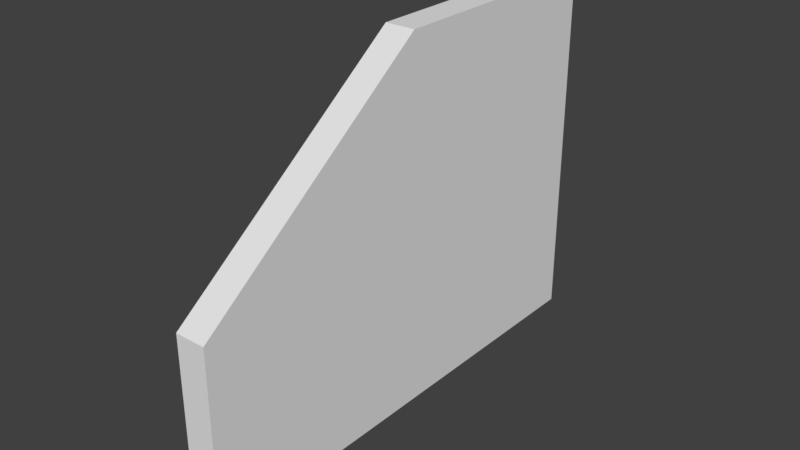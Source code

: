 # Source: SM_Basic_Wall_Eaves_3x4x0.25.blend  (saved by Blender 2.77.0; exported with 4.5.12 LTS)
import bpy
from mathutils import Matrix  # noqa: F401  (used for matrix-valued properties, if any)

bpy.ops.wm.read_factory_settings(use_empty=True)
scene = bpy.context.scene
scene.name = 'Scene'

# ---- collections
col_collection_1 = bpy.data.collections.new('Collection 1'); scene.collection.children.link(col_collection_1)

# ---- world
world_world = bpy.data.worlds.new('World'); scene.world = world_world
world_world.color = (0.05088, 0.05088, 0.05088)
world_world.use_sun_shadow = False
world_world.sun_shadow_jitter_overblur = 0.0
world_world.cycles.sampling_method = 'MANUAL'

# ---- meshes
me_sm_basic_wall_eaves3x4x0_25 = bpy.data.meshes.new('SM_Basic_Wall_Eaves3x4x0.25')
me_sm_basic_wall_eaves3x4x0_25.from_pydata([(0.0, 0.0, 0.0), (0.25, -1.49e-08, 1.49e-08), (1.192e-07, 4.0, 0.0), (0.25, 4.0, 1.49e-08), (0.0, 4.0, 3.0), (0.25, 4.0, 3.0), (0.25, -1.49e-08, 1.5), (-5.96e-08, 3.553e-15, 1.5), (0.25, 4.0, 1.5), (5.96e-08, 4.0, 1.5), (0.25, 2.0, 1.49e-08), (5.96e-08, 2.0, 0.0), (0.25, 2.0, 3.0), (-5.96e-08, 2.0, 3.0), (0.0, 2.0, 1.5), (0.25, 2.0, 1.5)], [], [(8, 9, 4, 5), (14, 7, 13), (11, 2, 3, 10), (15, 8, 5, 12), (7, 0, 1, 6), (14, 9, 2, 11), (13, 4, 9, 14), (6, 15, 12), (10, 3, 8, 15), (3, 2, 9, 8), (1, 10, 15, 6), (7, 14, 11, 0), (12, 13, 7, 6), (0, 11, 10, 1), (5, 4, 13, 12)])
me_sm_basic_wall_eaves3x4x0_25.use_remesh_preserve_volume = False
me_sm_basic_wall_eaves3x4x0_25.use_remesh_preserve_attributes = False
me_sm_basic_wall_eaves3x4x0_25.use_mirror_vertex_groups = False
me_sm_basic_wall_eaves3x4x0_25.update()

# ---- objects
ob_sm_basic_wall_eaves3x4x0_25 = bpy.data.objects.new('SM_Basic_Wall_Eaves3x4x0.25', me_sm_basic_wall_eaves3x4x0_25)

# ---- transforms, parenting, visibility, modifiers, constraints
ob_sm_basic_wall_eaves3x4x0_25.location = (0.0, 0.0, 0.0)
ob_sm_basic_wall_eaves3x4x0_25.lineart.crease_threshold = 0.0

# ---- collection membership
col_collection_1.objects.link(ob_sm_basic_wall_eaves3x4x0_25)

# ---- scene / render settings (as saved in the file)
scene.frame_start = 1; scene.frame_end = 250; scene.frame_set(1)
scene.render.engine = 'BLENDER_EEVEE_NEXT'
scene.render.resolution_percentage = 50
scene.render.dither_intensity = 0.0
scene.cycles.use_denoising = False
scene.cycles.samples = 128
scene.cycles.sampling_pattern = 'TABULATED_SOBOL'
scene.cycles.light_sampling_threshold = 0.0
scene.cycles.use_adaptive_sampling = False
scene.cycles.use_light_tree = False
scene.cycles.blur_glossy = 0.0
scene.cycles.sample_clamp_indirect = 0.0
scene.view_settings.view_transform = 'Standard'
bpy.context.view_layer.update()

# ---- added for rendering (the .blend has no active camera and no usable light): camera, sun
cam_auto = bpy.data.cameras.new('AutoCamera')
cam_auto.lens = 50.0
cam_auto.sensor_width = 36.0
cam_auto.clip_end = 1000.0
ob_auto_camera = bpy.data.objects.new('AutoCamera', cam_auto)
scene.collection.objects.link(ob_auto_camera)
ob_auto_camera.location = (4.7569, -3.55828, 5.20552)
ob_auto_camera.rotation_euler = (1.09748, -7.21219e-08, 0.694738)
scene.camera = ob_auto_camera
light_auto_sun = bpy.data.lights.new('AutoSun', 'SUN')
light_auto_sun.energy = 3.0
light_auto_sun.angle = 0.0523599
ob_auto_sun = bpy.data.objects.new('AutoSun', light_auto_sun)
scene.collection.objects.link(ob_auto_sun)
ob_auto_sun.rotation_euler = (0.872665, 0.174533, 0.523599)
bpy.context.view_layer.update()
